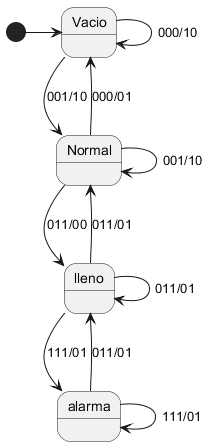

The diagram above was rendered by PlantUML. Its source (embedded in the PNG):
@startuml

[*] -> Vacio
Vacio --> Vacio : 000/10
Vacio --> Normal : 001/10

Normal--> Normal : 001/10
Normal --> lleno : 011/00
Normal --> Vacio : 000/01

lleno --> alarma : 111/01
lleno --> Normal : 011/01
lleno --> lleno : 011/01

alarma --> lleno : 011/01
alarma --> alarma : 111/01


@enduml